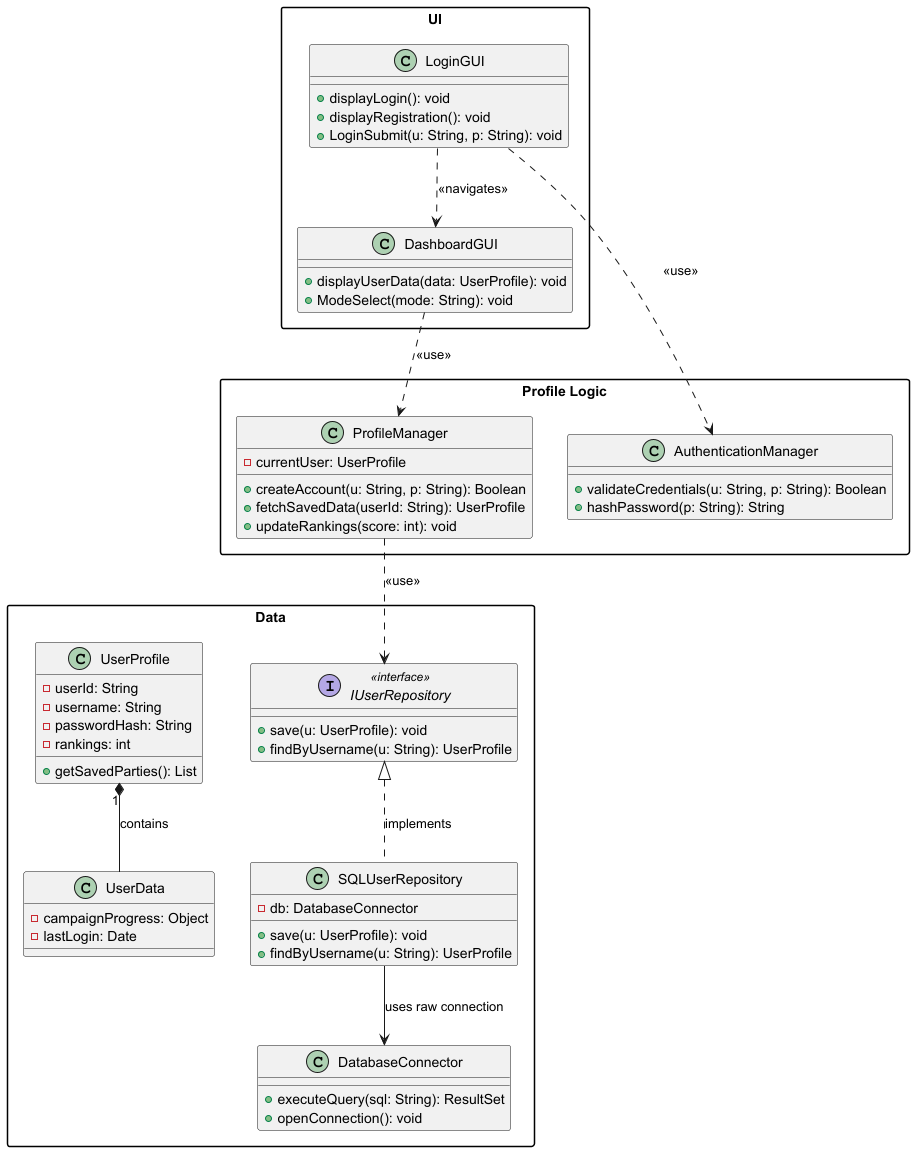

The diagram above was rendered by PlantUML. Its source (embedded in the PNG):
@startuml

skinparam packageStyle rect

package "UI" {
    class LoginGUI {
        + displayLogin(): void
        + displayRegistration(): void
        + LoginSubmit(u: String, p: String): void
    }

    class DashboardGUI {
        + displayUserData(data: UserProfile): void
        + ModeSelect(mode: String): void
    }
}

package "Profile Logic" {
    class ProfileManager {
        - currentUser: UserProfile
        + createAccount(u: String, p: String): Boolean
        + fetchSavedData(userId: String): UserProfile
        + updateRankings(score: int): void
    }

    class AuthenticationManager {
        + validateCredentials(u: String, p: String): Boolean
        + hashPassword(p: String): String
    }
}

package "Data" {
    interface IUserRepository <<interface>> {
        + save(u: UserProfile): void
        + findByUsername(u: String): UserProfile
    }

    class SQLUserRepository {
        - db: DatabaseConnector
        + save(u: UserProfile): void
        + findByUsername(u: String): UserProfile
    }

    class DatabaseConnector {
        + executeQuery(sql: String): ResultSet
        + openConnection(): void
    }

    class UserProfile {
        - userId: String
        - username: String
        - passwordHash: String
        - rankings: int
        + getSavedParties(): List
    }

    class UserData {
        - campaignProgress: Object
        - lastLogin: Date
    }
}

' Relationships
LoginGUI ..> DashboardGUI : <<navigates>>
LoginGUI ..> AuthenticationManager : <<use>>
DashboardGUI ..> ProfileManager : <<use>>

ProfileManager ..> IUserRepository : <<use>>

IUserRepository <|.. SQLUserRepository : implements
SQLUserRepository --> DatabaseConnector : uses raw connection

UserProfile "1" *-- UserData : contains

@enduml